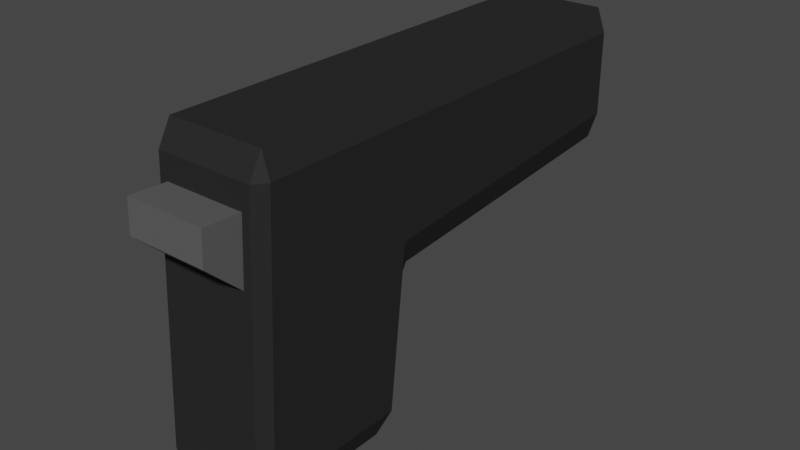 # Source: Pistol.blend  (saved by Blender 3.4.6; exported with 4.5.12 LTS)
import bpy
from mathutils import Matrix  # noqa: F401  (used for matrix-valued properties, if any)

bpy.ops.wm.read_factory_settings(use_empty=True)
scene = bpy.context.scene
scene.name = 'Scene'

# ---- collections
col_collection = bpy.data.collections.new('Collection'); scene.collection.children.link(col_collection)

# ---- materials (node trees are filled in below, after node groups)
mat_pistolblack = bpy.data.materials.new('PistolBlack')
mat_pistolblack.alpha_threshold = 0.0
mat_pistolblack.use_transparent_shadow = False
mat_pistolblack.roughness = 0.5
mat_pistolblack.line_color = (0.0, 0.0, 0.0, 1.0)
mat_pistolgrey = bpy.data.materials.new('PistolGrey')
mat_pistolgrey.use_transparent_shadow = False

# ---- material node trees
mat_pistolblack.use_nodes = True; mat_pistolblack.node_tree.nodes.clear()
_N = mat_pistolblack.node_tree.nodes; _L = mat_pistolblack.node_tree.links
n0 = _N.new('ShaderNodeOutputMaterial'); n0.name = 'Material Output'; n0.location = (300, 300)
n1 = _N.new('ShaderNodeBsdfPrincipled'); n1.name = 'Principled BSDF'; n1.location = (10, 300)
n1.distribution = 'GGX'
n1.subsurface_method = 'RANDOM_WALK_SKIN'
n1.inputs[0].default_value = (0.02332, 0.02332, 0.02332, 1.0)
n1.inputs[3].default_value = 1.45
n1.inputs[13].default_value = 0.1
n1.inputs[27].default_value = (0.0, 0.0, 0.0, 1.0)
n1.inputs[28].default_value = 1.0
_L.new(n1.outputs[0], n0.inputs[0])
n0.is_active_output = True
mat_pistolgrey.use_nodes = True; mat_pistolgrey.node_tree.nodes.clear()
_N = mat_pistolgrey.node_tree.nodes; _L = mat_pistolgrey.node_tree.links
n0 = _N.new('ShaderNodeBsdfPrincipled'); n0.name = 'Principled BSDF'; n0.location = (10, 300)
n0.distribution = 'GGX'
n0.subsurface_method = 'RANDOM_WALK_SKIN'
n0.inputs[0].default_value = (0.1031, 0.1031, 0.1031, 1.0)
n0.inputs[3].default_value = 1.45
n0.inputs[27].default_value = (0.0, 0.0, 0.0, 1.0)
n0.inputs[28].default_value = 1.0
n1 = _N.new('ShaderNodeOutputMaterial'); n1.name = 'Material Output'; n1.location = (300, 300)
_L.new(n0.outputs[0], n1.inputs[0])
n1.is_active_output = True

# ---- world
world_world = bpy.data.worlds.new('World'); scene.world = world_world
world_world.use_nodes = True; world_world.node_tree.nodes.clear()
_N = world_world.node_tree.nodes; _L = world_world.node_tree.links
n0 = _N.new('ShaderNodeOutputWorld'); n0.name = 'World Output'; n0.location = (300, 300)
n1 = _N.new('ShaderNodeBackground'); n1.name = 'Background'; n1.location = (10, 300)
n1.inputs[0].default_value = (0.05088, 0.05088, 0.05088, 1.0)
_L.new(n1.outputs[0], n0.inputs[0])
n0.is_active_output = True
world_world.color = (0.05088, 0.05088, 0.05088)
world_world.use_sun_shadow = False
world_world.sun_shadow_jitter_overblur = 0.0

# ---- meshes
me_cube = bpy.data.meshes.new('Cube')
me_cube.from_pydata([(0.03638, 0.05, 0.085), (0.03092, 0.05, 0.1), (0.03092, 0.03154, -0.1), (0.03092, 0.04064, -0.08535), (0.03638, 0.03855, -0.085), (0.03638, -0.04328, 0.085), (0.03092, -0.0425, 0.1), (0.02552, -0.05163, 0.07033), (0.03638, -0.0526, -0.085), (0.02552, -0.05382, 0.03039), (0.03092, -0.05346, -0.1), (-0.03092, 0.05, 0.1), (-0.03638, 0.05, 0.085), (-0.03638, 0.03855, -0.085), (-0.03092, 0.04064, -0.08535), (-0.03092, 0.03154, -0.1), (-0.03638, -0.04328, 0.085), (-0.02552, -0.05163, 0.07033), (-0.03092, -0.0425, 0.1), (-0.03092, -0.05346, -0.1), (-0.02552, -0.05382, 0.03039), (-0.03638, -0.0526, -0.085), (0.03092, 0.04839, -0.01465), (0.03092, 0.05749, 0.0005694), (0.03638, 0.05, 0.01743), (-0.03092, 0.04839, -0.01465), (-0.03638, 0.05, 0.01743), (-0.03092, 0.05749, 0.0005694), (-0.03092, 0.2425, 0.1), (-0.03092, 0.25, 0.085), (-0.03638, 0.2425, 0.085), (0.03092, 0.2425, 0.1), (0.03638, 0.2425, 0.085), (0.03092, 0.25, 0.085), (0.03638, 0.2425, 0.03196), (0.03092, 0.2425, 0.01463), (0.03092, 0.25, 0.0302), (-0.03638, 0.2425, 0.03196), (-0.03092, 0.25, 0.0302), (-0.03092, 0.2425, 0.01463), (-0.03092, -0.06015, -0.08509), (-0.03092, -0.05082, 0.08509), (0.03092, -0.05082, 0.08509), (0.03092, -0.06015, -0.08509), (-0.02552, -0.07634, 0.0511), (-0.02552, -0.07522, 0.07162), (0.02552, -0.07522, 0.07162), (0.02552, -0.07634, 0.0511), (0.0, 0.2554, 0.07691), (0.0, 0.2446, 0.07691), (0.003767, 0.2554, 0.07653), (0.003767, 0.2446, 0.07653), (0.007389, 0.2554, 0.07544), (0.007389, 0.2446, 0.07544), (0.01073, 0.2554, 0.07365), (0.01073, 0.2446, 0.07365), (0.01365, 0.2554, 0.07125), (0.01365, 0.2446, 0.07125), (0.01605, 0.2554, 0.06832), (0.01605, 0.2446, 0.06832), (0.01784, 0.2554, 0.06499), (0.01784, 0.2446, 0.06499), (0.01894, 0.2554, 0.06136), (0.01894, 0.2446, 0.06136), (0.01931, 0.2554, 0.0576), (0.01931, 0.2446, 0.0576), (0.01894, 0.2554, 0.05383), (0.01894, 0.2446, 0.05383), (0.01784, 0.2554, 0.05021), (0.01784, 0.2446, 0.05021), (0.01605, 0.2554, 0.04687), (0.01605, 0.2446, 0.04687), (0.01365, 0.2554, 0.04395), (0.01365, 0.2446, 0.04395), (0.01073, 0.2554, 0.04154), (0.01073, 0.2446, 0.04154), (0.007389, 0.2554, 0.03976), (0.007389, 0.2446, 0.03976), (0.003767, 0.2554, 0.03866), (0.003767, 0.2446, 0.03866), (0.0, 0.2554, 0.03829), (0.0, 0.2446, 0.03829), (-0.003767, 0.2554, 0.03866), (-0.003767, 0.2446, 0.03866), (-0.007389, 0.2554, 0.03976), (-0.007389, 0.2446, 0.03976), (-0.01073, 0.2554, 0.04154), (-0.01073, 0.2446, 0.04154), (-0.01365, 0.2554, 0.04395), (-0.01365, 0.2446, 0.04395), (-0.01605, 0.2554, 0.04687), (-0.01605, 0.2446, 0.04687), (-0.01784, 0.2554, 0.05021), (-0.01784, 0.2446, 0.05021), (-0.01894, 0.2554, 0.05383), (-0.01894, 0.2446, 0.05383), (-0.01931, 0.2554, 0.0576), (-0.01931, 0.2446, 0.0576), (-0.01894, 0.2554, 0.06136), (-0.01894, 0.2446, 0.06136), (-0.01784, 0.2554, 0.06499), (-0.01784, 0.2446, 0.06499), (-0.01605, 0.2554, 0.06832), (-0.01605, 0.2446, 0.06832), (-0.01365, 0.2554, 0.07125), (-0.01365, 0.2446, 0.07125), (-0.01073, 0.2554, 0.07365), (-0.01073, 0.2446, 0.07365), (-0.007389, 0.2554, 0.07544), (-0.007389, 0.2446, 0.07544), (-0.003767, 0.2554, 0.07653), (-0.003767, 0.2446, 0.07653), (0.0, 0.2554, 0.07209), (0.002827, 0.2554, 0.07181), (0.005545, 0.2554, 0.07098), (0.00805, 0.2554, 0.06965), (0.01025, 0.2554, 0.06784), (0.01205, 0.2554, 0.06565), (0.01339, 0.2554, 0.06314), (0.01421, 0.2554, 0.06042), (0.01449, 0.2554, 0.0576), (0.01421, 0.2554, 0.05477), (0.01339, 0.2554, 0.05205), (0.01205, 0.2554, 0.04955), (0.01025, 0.2554, 0.04735), (0.00805, 0.2554, 0.04555), (0.005545, 0.2554, 0.04421), (0.002827, 0.2554, 0.04339), (0.0, 0.2554, 0.04311), (-0.002827, 0.2554, 0.04339), (-0.005545, 0.2554, 0.04421), (-0.00805, 0.2554, 0.04555), (-0.01025, 0.2554, 0.04735), (-0.01205, 0.2554, 0.04955), (-0.01339, 0.2554, 0.05205), (-0.01421, 0.2554, 0.05477), (-0.01449, 0.2554, 0.0576), (-0.01421, 0.2554, 0.06042), (-0.01339, 0.2554, 0.06314), (-0.01205, 0.2554, 0.06565), (-0.01025, 0.2554, 0.06784), (-0.00805, 0.2554, 0.06965), (-0.005545, 0.2554, 0.07098), (-0.002827, 0.2554, 0.07181)], [], [(0, 24, 34, 32), (21, 16, 12, 26, 13), (26, 12, 30, 37), (7, 17, 45, 46), (1, 11, 18, 6), (15, 2, 10, 19), (36, 38, 29, 33), (11, 1, 31, 28), (14, 25, 22, 3), (23, 27, 39, 35), (2, 3, 4), (5, 6, 42), (8, 43, 10), (13, 14, 15), (16, 41, 18), (19, 40, 21), (22, 23, 24), (25, 26, 27), (28, 29, 30), (31, 32, 33), (34, 35, 36), (37, 38, 39), (15, 19, 21, 13), (2, 15, 14, 3), (24, 4, 3, 22), (40, 41, 16, 21), (42, 43, 8, 5), (25, 14, 13, 26), (6, 18, 41, 42), (1, 6, 5, 0), (19, 10, 43, 40), (18, 11, 12, 16), (10, 2, 4, 8), (22, 25, 27, 23), (28, 31, 33, 29), (32, 34, 36, 33), (29, 38, 37, 30), (35, 39, 38, 36), (26, 37, 39, 27), (34, 24, 23, 35), (31, 1, 0, 32), (30, 12, 11, 28), (4, 24, 0, 5, 8), (20, 17, 41, 40), (7, 9, 43, 42), (17, 7, 42, 41), (9, 20, 40, 43), (47, 46, 45, 44), (17, 20, 44, 45), (20, 9, 47, 44), (9, 7, 46, 47), (48, 49, 51, 50), (50, 51, 53, 52), (52, 53, 55, 54), (54, 55, 57, 56), (56, 57, 59, 58), (58, 59, 61, 60), (60, 61, 63, 62), (62, 63, 65, 64), (64, 65, 67, 66), (66, 67, 69, 68), (68, 69, 71, 70), (70, 71, 73, 72), (72, 73, 75, 74), (74, 75, 77, 76), (76, 77, 79, 78), (78, 79, 81, 80), (80, 81, 83, 82), (82, 83, 85, 84), (84, 85, 87, 86), (86, 87, 89, 88), (88, 89, 91, 90), (90, 91, 93, 92), (92, 93, 95, 94), (94, 95, 97, 96), (96, 97, 99, 98), (98, 99, 101, 100), (100, 101, 103, 102), (102, 103, 105, 104), (104, 105, 107, 106), (106, 107, 109, 108), (51, 49, 111, 109, 107, 105, 103, 101, 99, 97, 95, 93, 91, 89, 87, 85, 83, 81, 79, 77, 75, 73, 71, 69, 67, 65, 63, 61, 59, 57, 55, 53), (108, 109, 111, 110), (110, 111, 49, 48), (66, 68, 122, 121), (84, 86, 131, 130), (102, 104, 140, 139), (58, 60, 118, 117), (76, 78, 127, 126), (94, 96, 136, 135), (50, 52, 114, 113), (68, 70, 123, 122), (86, 88, 132, 131), (104, 106, 141, 140), (60, 62, 119, 118), (78, 80, 128, 127), (96, 98, 137, 136), (52, 54, 115, 114), (70, 72, 124, 123), (88, 90, 133, 132), (106, 108, 142, 141), (62, 64, 120, 119), (80, 82, 129, 128), (98, 100, 138, 137), (54, 56, 116, 115), (72, 74, 125, 124), (90, 92, 134, 133), (108, 110, 143, 142), (64, 66, 121, 120), (82, 84, 130, 129), (100, 102, 139, 138), (56, 58, 117, 116), (74, 76, 126, 125), (92, 94, 135, 134), (48, 50, 113, 112), (110, 48, 112, 143)])
me_cube.polygons.foreach_set('material_index', [0, 0, 0, 1, 0, 0, 0, 0, 0, 0, 0, 0, 0, 0, 0, 0, 0, 0, 0, 0, 0, 0, 0, 0, 0, 0, 0, 0, 0, 0, 0, 0, 0, 0, 0, 0, 0, 0, 0, 0, 0, 0, 0, 0, 0, 0, 0, 1, 1, 1, 1, 1, 1, 1, 1, 1, 1, 1, 1, 1, 1, 1, 1, 1, 1, 1, 1, 1, 1, 1, 1, 1, 1, 1, 1, 1, 1, 1, 1, 1, 1, 1, 1, 1, 1, 1, 1, 1, 1, 1, 1, 1, 1, 1, 1, 1, 1, 1, 1, 1, 1, 1, 1, 1, 1, 1, 1, 1, 1, 1, 1, 1, 1, 1, 1, 1])
_uv = me_cube.uv_layers.new(name='UVMap')
_uv.uv.foreach_set('vector', [0.6062, 0.5, 0.5218, 0.5, 0.5253, 0.5, 0.6032, 0.5, 0.3937, 0.01876, 0.6063, 0.01873, 0.6062, 0.25, 0.5218, 0.25, 0.3937, 0.245, 0.5218, 0.25, 0.6062, 0.25, 0.6032, 0.25, 0.5253, 0.25, 0.5879, 0.7873, 0.5879, 0.9627, 0.5879, 0.9627, 0.5879, 0.7873, 0.6438, 0.5, 0.8562, 0.5, 0.8563, 0.7313, 0.6438, 0.7313, 0.1437, 0.5188, 0.3563, 0.5188, 0.3563, 0.7313, 0.1438, 0.7313, 0.5221, 0.4812, 0.5221, 0.2687, 0.6029, 0.2688, 0.6029, 0.4812, 0.8562, 0.5, 0.6438, 0.5, 0.6438, 0.5, 0.8562, 0.5, 0.3933, 0.2687, 0.4817, 0.2688, 0.4817, 0.4813, 0.3933, 0.4812, 0.5, 0.4813, 0.5, 0.2687, 0.5, 0.2688, 0.5, 0.4812, 0.3563, 0.5188, 0.3563, 0.5, 0.375, 0.5012, 0.6083, 0.75, 0.625, 0.7688, 0.6064, 0.7688, 0.375, 0.7291, 0.3562, 0.748, 0.3563, 0.7313, 0.125, 0.5012, 0.1437, 0.5, 0.1437, 0.5188, 0.6063, 0.01873, 0.6064, 0.0, 0.625, 0.01875, 0.1438, 0.7313, 0.1437, 0.748, 0.125, 0.7291, 0.4817, 0.4813, 0.5, 0.4813, 0.5218, 0.5, 0.4817, 0.2688, 0.5218, 0.25, 0.5, 0.2687, 0.625, 0.25, 0.6029, 0.25, 0.6032, 0.25, 0.625, 0.5, 0.6032, 0.5, 0.6029, 0.5, 0.5253, 0.5, 0.5, 0.4812, 0.5221, 0.4812, 0.5253, 0.25, 0.5221, 0.2687, 0.5, 0.2688, 0.1437, 0.5188, 0.1438, 0.7313, 0.125, 0.7291, 0.125, 0.5012, 0.3563, 0.5188, 0.1437, 0.5188, 0.1437, 0.5, 0.3563, 0.5, 0.5218, 0.5, 0.3937, 0.505, 0.3933, 0.4812, 0.4817, 0.4813, 0.3936, 0.0, 0.6064, 0.0, 0.6063, 0.01873, 0.3937, 0.01876, 0.6064, 0.7688, 0.3936, 0.7688, 0.3938, 0.7312, 0.6063, 0.7313, 0.4817, 0.2688, 0.3933, 0.2687, 0.3937, 0.245, 0.5218, 0.25, 0.625, 0.7688, 0.625, 0.9812, 0.6064, 0.9812, 0.6064, 0.7688, 0.6438, 0.5, 0.6438, 0.7313, 0.6063, 0.7313, 0.6062, 0.5, 0.1438, 0.7313, 0.3563, 0.7313, 0.3563, 0.75, 0.1437, 0.75, 0.625, 0.01875, 0.625, 0.25, 0.6062, 0.25, 0.6063, 0.01873, 0.3563, 0.7313, 0.3563, 0.5188, 0.3937, 0.505, 0.3938, 0.7312, 0.4817, 0.4813, 0.4817, 0.2688, 0.5, 0.2687, 0.5, 0.4813, 0.625, 0.2688, 0.625, 0.4812, 0.6029, 0.4812, 0.6029, 0.2688, 0.6032, 0.5, 0.5253, 0.5, 0.5221, 0.4812, 0.6029, 0.4812, 0.6029, 0.2688, 0.5221, 0.2687, 0.5253, 0.25, 0.6032, 0.25, 0.5, 0.4812, 0.5, 0.2688, 0.5221, 0.2687, 0.5221, 0.4812, 0.5218, 0.25, 0.5253, 0.25, 0.5, 0.2688, 0.5, 0.2687, 0.5253, 0.5, 0.5218, 0.5, 0.5, 0.4813, 0.5, 0.4812, 0.6438, 0.5, 0.6438, 0.5, 0.6062, 0.5, 0.6032, 0.5, 0.6032, 0.25, 0.6062, 0.25, 0.625, 0.25, 0.625, 0.25, 0.3937, 0.505, 0.5218, 0.5, 0.6062, 0.5, 0.6063, 0.7313, 0.3938, 0.7312, 0.538, 0.9627, 0.5879, 0.9627, 0.6064, 0.9812, 0.3936, 0.9813, 0.5879, 0.7873, 0.538, 0.7873, 0.3936, 0.7688, 0.6064, 0.7688, 0.5879, 0.9627, 0.5879, 0.7873, 0.6064, 0.7688, 0.6064, 0.9812, 0.538, 0.7873, 0.538, 0.9627, 0.3936, 0.9813, 0.3936, 0.7688, 0.5623, 0.7873, 0.5879, 0.7873, 0.5879, 0.9627, 0.5623, 0.9627, 0.5879, 0.9627, 0.538, 0.9627, 0.5623, 0.9627, 0.5879, 0.9627, 0.538, 0.9627, 0.538, 0.7873, 0.5623, 0.7873, 0.5623, 0.9627, 0.538, 0.7873, 0.5879, 0.7873, 0.5879, 0.7873, 0.5623, 0.7873, 1.0, 0.5, 1.0, 1.0, 0.9688, 1.0, 0.9688, 0.5, 0.9688, 0.5, 0.9688, 1.0, 0.9375, 1.0, 0.9375, 0.5, 0.9375, 0.5, 0.9375, 1.0, 0.9062, 1.0, 0.9062, 0.5, 0.9062, 0.5, 0.9062, 1.0, 0.875, 1.0, 0.875, 0.5, 0.875, 0.5, 0.875, 1.0, 0.8438, 1.0, 0.8438, 0.5, 0.8438, 0.5, 0.8438, 1.0, 0.8125, 1.0, 0.8125, 0.5, 0.8125, 0.5, 0.8125, 1.0, 0.7812, 1.0, 0.7812, 0.5, 0.7812, 0.5, 0.7812, 1.0, 0.75, 1.0, 0.75, 0.5, 0.75, 0.5, 0.75, 1.0, 0.7188, 1.0, 0.7188, 0.5, 0.7188, 0.5, 0.7188, 1.0, 0.6875, 1.0, 0.6875, 0.5, 0.6875, 0.5, 0.6875, 1.0, 0.6562, 1.0, 0.6562, 0.5, 0.6562, 0.5, 0.6562, 1.0, 0.625, 1.0, 0.625, 0.5, 0.625, 0.5, 0.625, 1.0, 0.5938, 1.0, 0.5938, 0.5, 0.5938, 0.5, 0.5938, 1.0, 0.5625, 1.0, 0.5625, 0.5, 0.5625, 0.5, 0.5625, 1.0, 0.5312, 1.0, 0.5312, 0.5, 0.5312, 0.5, 0.5312, 1.0, 0.5, 1.0, 0.5, 0.5, 0.5, 0.5, 0.5, 1.0, 0.4688, 1.0, 0.4688, 0.5, 0.4688, 0.5, 0.4688, 1.0, 0.4375, 1.0, 0.4375, 0.5, 0.4375, 0.5, 0.4375, 1.0, 0.4062, 1.0, 0.4062, 0.5, 0.4062, 0.5, 0.4062, 1.0, 0.375, 1.0, 0.375, 0.5, 0.375, 0.5, 0.375, 1.0, 0.3438, 1.0, 0.3438, 0.5, 0.3438, 0.5, 0.3438, 1.0, 0.3125, 1.0, 0.3125, 0.5, 0.3125, 0.5, 0.3125, 1.0, 0.2812, 1.0, 0.2812, 0.5, 0.2812, 0.5, 0.2812, 1.0, 0.25, 1.0, 0.25, 0.5, 0.25, 0.5, 0.25, 1.0, 0.2188, 1.0, 0.2188, 0.5, 0.2188, 0.5, 0.2188, 1.0, 0.1875, 1.0, 0.1875, 0.5, 0.1875, 0.5, 0.1875, 1.0, 0.1562, 1.0, 0.1562, 0.5, 0.1562, 0.5, 0.1562, 1.0, 0.125, 1.0, 0.125, 0.5, 0.125, 0.5, 0.125, 1.0, 0.09375, 1.0, 0.09375, 0.5, 0.09375, 0.5, 0.09375, 1.0, 0.0625, 1.0, 0.0625, 0.5, 0.2968, 0.4854, 0.25, 0.49, 0.2032, 0.4854, 0.1582, 0.4717, 0.1167, 0.4496, 0.08029, 0.4197, 0.05045, 0.3833, 0.02827, 0.3418, 0.01461, 0.2968, 0.01, 0.25, 0.01461, 0.2032, 0.02827, 0.1582, 0.05045, 0.1167, 0.08029, 0.08029, 0.1167, 0.05045, 0.1582, 0.02827, 0.2032, 0.01461, 0.25, 0.01, 0.2968, 0.01461, 0.3418, 0.02827, 0.3833, 0.05045, 0.4197, 0.08029, 0.4496, 0.1167, 0.4717, 0.1582, 0.4854, 0.2032, 0.49, 0.25, 0.4854, 0.2968, 0.4717, 0.3418, 0.4496, 0.3833, 0.4197, 0.4197, 0.3833, 0.4496, 0.3418, 0.4717, 0.0625, 0.5, 0.0625, 1.0, 0.03125, 1.0, 0.03125, 0.5, 0.03125, 0.5, 0.03125, 1.0, 0.0, 1.0, 0.0, 0.5, 0.7188, 0.5, 0.6875, 0.5, 0.6875, 0.5, 0.7188, 0.5, 0.4375, 0.5, 0.4062, 0.5, 0.4062, 0.5, 0.4375, 0.5, 0.1562, 0.5, 0.125, 0.5, 0.125, 0.5, 0.1562, 0.5, 0.8438, 0.5, 0.8125, 0.5, 0.8125, 0.5, 0.8438, 0.5, 0.5625, 0.5, 0.5312, 0.5, 0.5312, 0.5, 0.5625, 0.5, 0.2812, 0.5, 0.25, 0.5, 0.25, 0.5, 0.2812, 0.5, 0.9688, 0.5, 0.9375, 0.5, 0.9375, 0.5, 0.9688, 0.5, 0.6875, 0.5, 0.6562, 0.5, 0.6562, 0.5, 0.6875, 0.5, 0.4062, 0.5, 0.375, 0.5, 0.375, 0.5, 0.4062, 0.5, 0.125, 0.5, 0.09375, 0.5, 0.09375, 0.5, 0.125, 0.5, 0.8125, 0.5, 0.7812, 0.5, 0.7812, 0.5, 0.8125, 0.5, 0.5312, 0.5, 0.5, 0.5, 0.5, 0.5, 0.5312, 0.5, 0.25, 0.5, 0.2188, 0.5, 0.2188, 0.5, 0.25, 0.5, 0.9375, 0.5, 0.9062, 0.5, 0.9062, 0.5, 0.9375, 0.5, 0.6562, 0.5, 0.625, 0.5, 0.625, 0.5, 0.6562, 0.5, 0.375, 0.5, 0.3438, 0.5, 0.3438, 0.5, 0.375, 0.5, 0.09375, 0.5, 0.0625, 0.5, 0.0625, 0.5, 0.09375, 0.5, 0.7812, 0.5, 0.75, 0.5, 0.75, 0.5, 0.7812, 0.5, 0.5, 0.5, 0.4688, 0.5, 0.4688, 0.5, 0.5, 0.5, 0.2188, 0.5, 0.1875, 0.5, 0.1875, 0.5, 0.2188, 0.5, 0.9062, 0.5, 0.875, 0.5, 0.875, 0.5, 0.9062, 0.5, 0.625, 0.5, 0.5938, 0.5, 0.5938, 0.5, 0.625, 0.5, 0.3438, 0.5, 0.3125, 0.5, 0.3125, 0.5, 0.3438, 0.5, 0.0625, 0.5, 0.03125, 0.5, 0.03125, 0.5, 0.0625, 0.5, 0.75, 0.5, 0.7188, 0.5, 0.7188, 0.5, 0.75, 0.5, 0.4688, 0.5, 0.4375, 0.5, 0.4375, 0.5, 0.4688, 0.5, 0.1875, 0.5, 0.1562, 0.5, 0.1562, 0.5, 0.1875, 0.5, 0.875, 0.5, 0.8438, 0.5, 0.8438, 0.5, 0.875, 0.5, 0.5938, 0.5, 0.5625, 0.5, 0.5625, 0.5, 0.5938, 0.5, 0.3125, 0.5, 0.2812, 0.5, 0.2812, 0.5, 0.3125, 0.5, 1.0, 0.5, 0.9688, 0.5, 0.9688, 0.5, 1.0, 0.5, 0.03125, 0.5, 0.0, 0.5, 0.0, 0.5, 0.03125, 0.5])
me_cube.materials.append(mat_pistolblack)
me_cube.materials.append(mat_pistolgrey)
me_cube.use_mirror_vertex_groups = False
me_cube.update()

# ---- objects
ob_cube = bpy.data.objects.new('Cube', me_cube)

# ---- transforms, parenting, visibility, modifiers, constraints
ob_cube.location = (0.0, 0.0, 0.0)
ob_cube.lock_rotations_4d = False
ob_cube.empty_display_type = 'ARROWS'
ob_cube.lineart.crease_threshold = 0.0

# ---- collection membership
col_collection.objects.link(ob_cube)

# ---- scene / render settings (as saved in the file)
scene.frame_start = 1; scene.frame_end = 250; scene.frame_set(1)
scene.render.engine = 'BLENDER_EEVEE_NEXT'
scene.cycles.sampling_pattern = 'TABULATED_SOBOL'
scene.cycles.use_light_tree = False
scene.view_settings.view_transform = 'Filmic'
bpy.context.view_layer.update()

# ---- added for rendering (the .blend has no active camera and no usable light): camera, sun
cam_auto = bpy.data.cameras.new('AutoCamera')
cam_auto.lens = 50.0
cam_auto.sensor_width = 36.0
cam_auto.clip_end = 1000.0
ob_auto_camera = bpy.data.objects.new('AutoCamera', cam_auto)
scene.collection.objects.link(ob_auto_camera)
ob_auto_camera.location = (0.364652, -0.348065, 0.291721)
ob_auto_camera.rotation_euler = (1.09748, -7.21219e-08, 0.694738)
scene.camera = ob_auto_camera
light_auto_sun = bpy.data.lights.new('AutoSun', 'SUN')
light_auto_sun.energy = 3.0
light_auto_sun.angle = 0.0523599
ob_auto_sun = bpy.data.objects.new('AutoSun', light_auto_sun)
scene.collection.objects.link(ob_auto_sun)
ob_auto_sun.rotation_euler = (0.872665, 0.174533, 0.523599)
bpy.context.view_layer.update()
